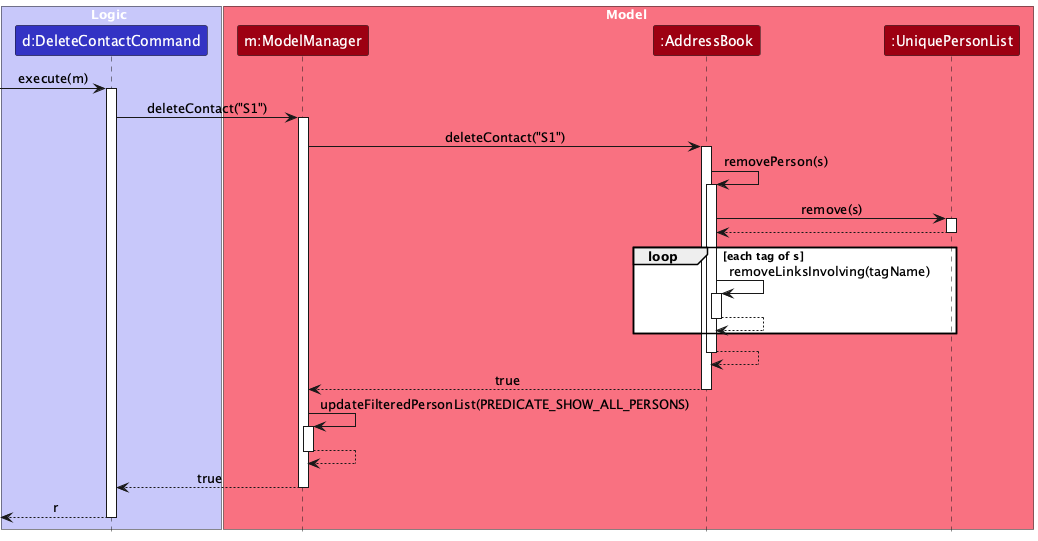

The diagram above was rendered by PlantUML. Its source (embedded in the PNG):
@startuml
!include style.puml
skinparam ArrowFontStyle plain

box Logic LOGIC_COLOR_T1
participant "d:DeleteContactCommand" as DeleteContactCommand LOGIC_COLOR
end box

box Model MODEL_COLOR_T1
participant "m:ModelManager" as ModelManager MODEL_COLOR
participant ":AddressBook" as AddressBook MODEL_COLOR
participant ":UniquePersonList" as UniquePersonList MODEL_COLOR
end box

[-> DeleteContactCommand : execute(m)
activate DeleteContactCommand

DeleteContactCommand -> ModelManager : deleteContact("S1")
activate ModelManager

ModelManager -> AddressBook : deleteContact("S1")
activate AddressBook

AddressBook -> AddressBook : removePerson(s)
activate AddressBook

AddressBook -> UniquePersonList : remove(s)
activate UniquePersonList

UniquePersonList --> AddressBook
deactivate UniquePersonList

loop each tag of s
    AddressBook -> AddressBook : removeLinksInvolving(tagName)
    activate AddressBook

    AddressBook --> AddressBook
    deactivate AddressBook
end

AddressBook --> AddressBook
deactivate AddressBook

AddressBook --> ModelManager : true
deactivate AddressBook

ModelManager -> ModelManager : updateFilteredPersonList(PREDICATE_SHOW_ALL_PERSONS)
activate ModelManager

ModelManager --> ModelManager
deactivate ModelManager

ModelManager --> DeleteContactCommand : true
deactivate ModelManager

[<-- DeleteContactCommand : r
deactivate DeleteContactCommand
@enduml